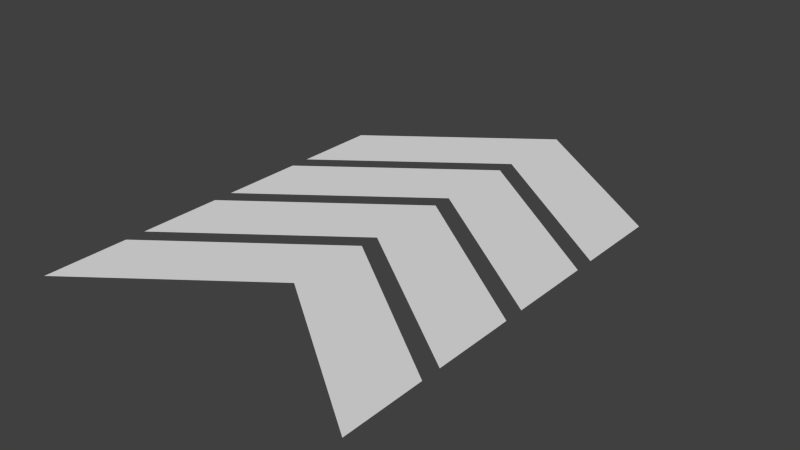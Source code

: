 # Source: BoostPad.blend  (saved by Blender 2.73.0; exported with 4.5.12 LTS)
import bpy
from mathutils import Matrix  # noqa: F401  (used for matrix-valued properties, if any)

bpy.ops.wm.read_factory_settings(use_empty=True)
scene = bpy.context.scene
scene.name = 'Scene'

# ---- collections
col_collection_1 = bpy.data.collections.new('Collection 1'); scene.collection.children.link(col_collection_1)

# ---- world
world_world = bpy.data.worlds.new('World'); scene.world = world_world
world_world.color = (0.05088, 0.05088, 0.05088)
world_world.use_sun_shadow = False
world_world.sun_shadow_jitter_overblur = 0.0
world_world.cycles.sampling_method = 'MANUAL'
world_world.cycles.sample_map_resolution = 256

# ---- meshes
me_plane = bpy.data.meshes.new('Plane')
me_plane.from_pydata([(-1.0, -1.43, 0.0), (1.0, -1.43, 0.0), (0.0, -0.6869, 0.0), (-1.0, -0.9295, 0.0), (1.0, -0.9295, 0.0), (0.0, -0.1869, 0.0), (-1.0, -0.8082, 0.0), (1.0, -0.8082, 0.0), (0.0, -0.06557, 0.0), (-1.0, -0.3082, 0.0), (1.0, -0.3082, 0.0), (0.0, 0.4344, 0.0), (-1.0, -0.1869, 0.0), (1.0, -0.1869, 0.0), (0.0, 0.5558, 0.0), (-1.0, 0.3131, 0.0), (1.0, 0.3131, 0.0), (0.0, 1.056, 0.0), (-1.0, 0.4344, 0.0), (1.0, 0.4344, 0.0), (0.0, 1.177, 0.0), (-1.0, 0.9344, 0.0), (1.0, 0.9344, 0.0), (0.0, 1.677, 0.0)], [], [(2, 1, 4, 5), (0, 2, 5, 3), (8, 7, 10, 11), (6, 8, 11, 9), (14, 13, 16, 17), (12, 14, 17, 15), (20, 19, 22, 23), (18, 20, 23, 21)])
_uv = me_plane.uv_layers.new(name='UVMap')
_uv.uv.foreach_set('vector', [0.03125, 0.0, 0.03125, 0.0, 0.03125, 0.0, 0.03125, 0.0, 0.03125, 0.0, 0.03125, 0.0, 0.03125, 0.0, 0.03125, 0.0, 0.09375, 0.0, 0.09375, 0.0, 0.09375, 0.0, 0.09375, 0.0, 0.09375, 0.0, 0.09375, 0.0, 0.09375, 0.0, 0.09375, 0.0, 0.1562, 0.0, 0.1562, 0.0, 0.1562, 0.0, 0.1562, 0.0, 0.1562, 0.0, 0.1562, 0.0, 0.1562, 0.0, 0.1562, 0.0, 0.2188, 0.0, 0.2188, 0.0, 0.2188, 0.0, 0.2188, 0.0, 0.2188, 0.0, 0.2188, 0.0, 0.2188, 0.0, 0.2188, 0.0])
me_plane.use_remesh_preserve_volume = False
me_plane.use_remesh_preserve_attributes = False
me_plane.use_mirror_vertex_groups = False
me_plane.update()

# ---- objects
ob_boostpad = bpy.data.objects.new('BoostPad', me_plane)

# ---- transforms, parenting, visibility, modifiers, constraints
ob_boostpad.location = (0.0, 0.0, 0.0)
ob_boostpad.lineart.crease_threshold = 0.0

# ---- collection membership
col_collection_1.objects.link(ob_boostpad)

# ---- scene / render settings (as saved in the file)
scene.frame_start = 1; scene.frame_end = 250; scene.frame_set(1)
scene.render.engine = 'BLENDER_EEVEE_NEXT'
scene.render.resolution_percentage = 50
scene.render.dither_intensity = 0.0
scene.cycles.use_denoising = False
scene.cycles.samples = 10
scene.cycles.sampling_pattern = 'TABULATED_SOBOL'
scene.cycles.light_sampling_threshold = 0.0
scene.cycles.use_adaptive_sampling = False
scene.cycles.use_light_tree = False
scene.cycles.blur_glossy = 0.0
scene.cycles.pixel_filter_type = 'GAUSSIAN'
scene.cycles.sample_clamp_indirect = 0.0
scene.view_settings.view_transform = 'Standard'
bpy.context.view_layer.update()

# ---- added for rendering (the .blend has no active camera and no usable light): camera, sun
cam_auto = bpy.data.cameras.new('AutoCamera')
cam_auto.lens = 50.0
cam_auto.sensor_width = 36.0
cam_auto.clip_end = 1000.0
ob_auto_camera = bpy.data.objects.new('AutoCamera', cam_auto)
scene.collection.objects.link(ob_auto_camera)
ob_auto_camera.location = (3.41844, -3.97836, 2.73475)
ob_auto_camera.rotation_euler = (1.09748, -7.21219e-08, 0.694738)
scene.camera = ob_auto_camera
light_auto_sun = bpy.data.lights.new('AutoSun', 'SUN')
light_auto_sun.energy = 3.0
light_auto_sun.angle = 0.0523599
ob_auto_sun = bpy.data.objects.new('AutoSun', light_auto_sun)
scene.collection.objects.link(ob_auto_sun)
ob_auto_sun.rotation_euler = (0.872665, 0.174533, 0.523599)
bpy.context.view_layer.update()

